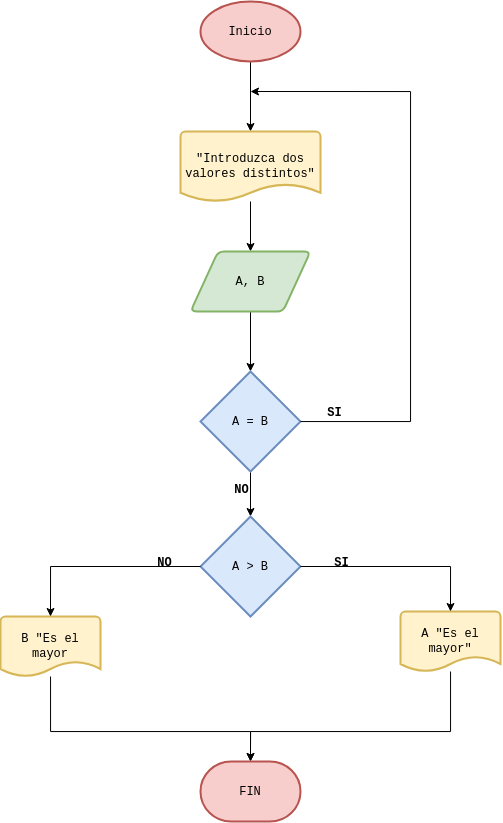

The diagram above was exported from draw.io. Its source (the exported page's mxGraphModel, read from the mxfile embedded in the PNG):
<mxGraphModel dx="1687" dy="935" grid="1" gridSize="10" guides="1" tooltips="1" connect="1" arrows="1" fold="1" page="1" pageScale="1" pageWidth="827" pageHeight="1169" math="0" shadow="0">
  <root>
    <mxCell id="0" />
    <mxCell id="1" parent="0" />
    <mxCell id="633gtcDrGlad7ZyrUVVI-3" value="" style="edgeStyle=orthogonalEdgeStyle;rounded=0;orthogonalLoop=1;jettySize=auto;html=1;fontFamily=Courier New;" edge="1" parent="1" source="633gtcDrGlad7ZyrUVVI-1" target="633gtcDrGlad7ZyrUVVI-2">
      <mxGeometry relative="1" as="geometry" />
    </mxCell>
    <mxCell id="633gtcDrGlad7ZyrUVVI-1" value="Inicio" style="strokeWidth=2;html=1;shape=mxgraph.flowchart.start_1;whiteSpace=wrap;fillColor=#f8cecc;strokeColor=#b85450;fontFamily=Courier New;" vertex="1" parent="1">
      <mxGeometry x="350" y="70" width="100" height="60" as="geometry" />
    </mxCell>
    <mxCell id="633gtcDrGlad7ZyrUVVI-5" value="" style="edgeStyle=orthogonalEdgeStyle;rounded=0;orthogonalLoop=1;jettySize=auto;html=1;fontFamily=Courier New;" edge="1" parent="1" source="633gtcDrGlad7ZyrUVVI-2" target="633gtcDrGlad7ZyrUVVI-4">
      <mxGeometry relative="1" as="geometry" />
    </mxCell>
    <mxCell id="633gtcDrGlad7ZyrUVVI-2" value="&quot;Introduzca dos valores distintos&quot;" style="strokeWidth=2;html=1;shape=mxgraph.flowchart.document2;whiteSpace=wrap;size=0.25;fillColor=#fff2cc;strokeColor=#d6b656;fontFamily=Courier New;" vertex="1" parent="1">
      <mxGeometry x="330" y="200" width="140" height="70" as="geometry" />
    </mxCell>
    <mxCell id="633gtcDrGlad7ZyrUVVI-7" value="" style="edgeStyle=orthogonalEdgeStyle;rounded=0;orthogonalLoop=1;jettySize=auto;html=1;fontFamily=Courier New;" edge="1" parent="1" source="633gtcDrGlad7ZyrUVVI-4" target="633gtcDrGlad7ZyrUVVI-6">
      <mxGeometry relative="1" as="geometry" />
    </mxCell>
    <mxCell id="633gtcDrGlad7ZyrUVVI-4" value="A, B" style="shape=parallelogram;html=1;strokeWidth=2;perimeter=parallelogramPerimeter;whiteSpace=wrap;rounded=1;arcSize=12;size=0.23;fillColor=#d5e8d4;strokeColor=#82b366;fontFamily=Courier New;" vertex="1" parent="1">
      <mxGeometry x="340" y="320" width="120" height="60" as="geometry" />
    </mxCell>
    <mxCell id="633gtcDrGlad7ZyrUVVI-11" value="" style="edgeStyle=orthogonalEdgeStyle;rounded=0;orthogonalLoop=1;jettySize=auto;html=1;fontFamily=Courier New;" edge="1" parent="1" source="633gtcDrGlad7ZyrUVVI-6" target="633gtcDrGlad7ZyrUVVI-10">
      <mxGeometry relative="1" as="geometry" />
    </mxCell>
    <mxCell id="633gtcDrGlad7ZyrUVVI-17" value="NO" style="edgeLabel;html=1;align=center;verticalAlign=middle;resizable=0;points=[];fontStyle=1;fontSize=12;fontFamily=Courier New;labelBackgroundColor=none;" vertex="1" connectable="0" parent="633gtcDrGlad7ZyrUVVI-11">
      <mxGeometry x="-0.2" y="2" relative="1" as="geometry">
        <mxPoint x="-12" as="offset" />
      </mxGeometry>
    </mxCell>
    <mxCell id="633gtcDrGlad7ZyrUVVI-6" value="A = B" style="strokeWidth=2;html=1;shape=mxgraph.flowchart.decision;whiteSpace=wrap;fillColor=#dae8fc;strokeColor=#6c8ebf;fontFamily=Courier New;" vertex="1" parent="1">
      <mxGeometry x="350" y="440" width="100" height="100" as="geometry" />
    </mxCell>
    <mxCell id="633gtcDrGlad7ZyrUVVI-8" style="edgeStyle=orthogonalEdgeStyle;rounded=0;orthogonalLoop=1;jettySize=auto;html=1;fontFamily=Courier New;" edge="1" parent="1" source="633gtcDrGlad7ZyrUVVI-6">
      <mxGeometry relative="1" as="geometry">
        <mxPoint x="400" y="160" as="targetPoint" />
        <Array as="points">
          <mxPoint x="560" y="490" />
          <mxPoint x="560" y="160" />
        </Array>
      </mxGeometry>
    </mxCell>
    <mxCell id="633gtcDrGlad7ZyrUVVI-9" value="SI" style="edgeLabel;html=1;align=center;verticalAlign=middle;resizable=0;points=[];fontStyle=1;fontSize=12;fontFamily=Courier New;labelBackgroundColor=none;" vertex="1" connectable="0" parent="633gtcDrGlad7ZyrUVVI-8">
      <mxGeometry x="-0.8905" y="3" relative="1" as="geometry">
        <mxPoint y="-7" as="offset" />
      </mxGeometry>
    </mxCell>
    <mxCell id="633gtcDrGlad7ZyrUVVI-10" value="A &amp;gt; B" style="strokeWidth=2;html=1;shape=mxgraph.flowchart.decision;whiteSpace=wrap;fillColor=#dae8fc;strokeColor=#6c8ebf;fontFamily=Courier New;" vertex="1" parent="1">
      <mxGeometry x="350" y="585" width="100" height="100" as="geometry" />
    </mxCell>
    <mxCell id="633gtcDrGlad7ZyrUVVI-12" value="A &quot;Es el mayor&quot;" style="strokeWidth=2;html=1;shape=mxgraph.flowchart.document2;whiteSpace=wrap;size=0.25;fillColor=#fff2cc;strokeColor=#d6b656;fontFamily=Courier New;" vertex="1" parent="1">
      <mxGeometry x="550" y="680" width="100" height="60" as="geometry" />
    </mxCell>
    <mxCell id="633gtcDrGlad7ZyrUVVI-13" value="B &quot;Es el mayor" style="strokeWidth=2;html=1;shape=mxgraph.flowchart.document2;whiteSpace=wrap;size=0.25;fillColor=#fff2cc;strokeColor=#d6b656;fontFamily=Courier New;" vertex="1" parent="1">
      <mxGeometry x="150" y="685" width="100" height="60" as="geometry" />
    </mxCell>
    <mxCell id="633gtcDrGlad7ZyrUVVI-14" style="edgeStyle=orthogonalEdgeStyle;rounded=0;orthogonalLoop=1;jettySize=auto;html=1;entryX=0.5;entryY=0;entryDx=0;entryDy=0;entryPerimeter=0;fontFamily=Courier New;" edge="1" parent="1" source="633gtcDrGlad7ZyrUVVI-10" target="633gtcDrGlad7ZyrUVVI-12">
      <mxGeometry relative="1" as="geometry" />
    </mxCell>
    <mxCell id="633gtcDrGlad7ZyrUVVI-16" value="SI" style="edgeLabel;html=1;align=center;verticalAlign=middle;resizable=0;points=[];labelBackgroundColor=none;fontStyle=1;fontSize=12;fontFamily=Courier New;" vertex="1" connectable="0" parent="633gtcDrGlad7ZyrUVVI-14">
      <mxGeometry x="-0.5795" y="-2" relative="1" as="geometry">
        <mxPoint x="-1" y="-7" as="offset" />
      </mxGeometry>
    </mxCell>
    <mxCell id="633gtcDrGlad7ZyrUVVI-15" style="edgeStyle=orthogonalEdgeStyle;rounded=0;orthogonalLoop=1;jettySize=auto;html=1;entryX=0.5;entryY=0;entryDx=0;entryDy=0;entryPerimeter=0;fontFamily=Courier New;" edge="1" parent="1" source="633gtcDrGlad7ZyrUVVI-10" target="633gtcDrGlad7ZyrUVVI-13">
      <mxGeometry relative="1" as="geometry" />
    </mxCell>
    <mxCell id="633gtcDrGlad7ZyrUVVI-18" value="NO" style="edgeLabel;html=1;align=center;verticalAlign=middle;resizable=0;points=[];fontStyle=1;fontSize=12;fontFamily=Courier New;labelBackgroundColor=none;" vertex="1" connectable="0" parent="633gtcDrGlad7ZyrUVVI-15">
      <mxGeometry x="-0.64" y="-4" relative="1" as="geometry">
        <mxPoint y="-1" as="offset" />
      </mxGeometry>
    </mxCell>
    <mxCell id="633gtcDrGlad7ZyrUVVI-20" style="edgeStyle=orthogonalEdgeStyle;rounded=0;orthogonalLoop=1;jettySize=auto;html=1;entryX=0.5;entryY=0;entryDx=0;entryDy=0;entryPerimeter=0;fontFamily=Courier New;" edge="1" parent="1" source="633gtcDrGlad7ZyrUVVI-13">
      <mxGeometry relative="1" as="geometry">
        <mxPoint x="400" y="830" as="targetPoint" />
        <Array as="points">
          <mxPoint x="200" y="800" />
          <mxPoint x="400" y="800" />
        </Array>
      </mxGeometry>
    </mxCell>
    <mxCell id="633gtcDrGlad7ZyrUVVI-21" style="edgeStyle=orthogonalEdgeStyle;rounded=0;orthogonalLoop=1;jettySize=auto;html=1;entryX=0.5;entryY=0;entryDx=0;entryDy=0;entryPerimeter=0;fontFamily=Courier New;" edge="1" parent="1" source="633gtcDrGlad7ZyrUVVI-12">
      <mxGeometry relative="1" as="geometry">
        <mxPoint x="400" y="830" as="targetPoint" />
        <Array as="points">
          <mxPoint x="600" y="800" />
          <mxPoint x="400" y="800" />
        </Array>
      </mxGeometry>
    </mxCell>
    <mxCell id="633gtcDrGlad7ZyrUVVI-22" value="FIN" style="strokeWidth=2;html=1;shape=mxgraph.flowchart.terminator;whiteSpace=wrap;fillColor=#f8cecc;strokeColor=#b85450;fontFamily=Courier New;" vertex="1" parent="1">
      <mxGeometry x="350" y="830" width="100" height="60" as="geometry" />
    </mxCell>
  </root>
</mxGraphModel>